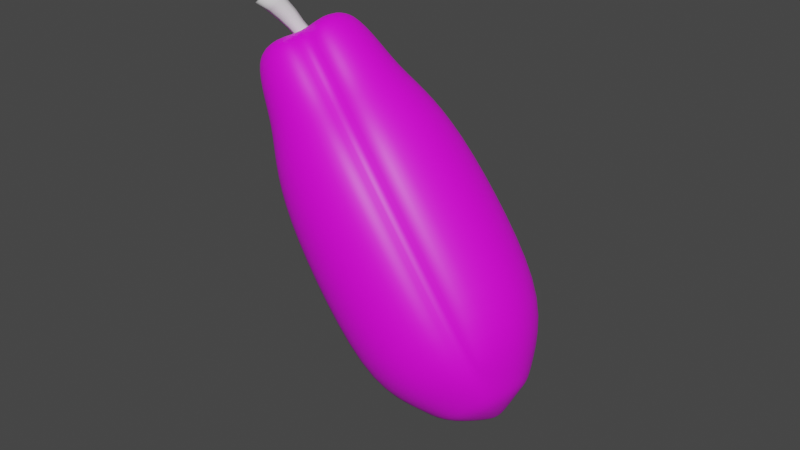 # Source: Pepaya.blend  (saved by Blender 3.3.6; exported with 4.5.12 LTS)
import bpy
from mathutils import Matrix  # noqa: F401  (used for matrix-valued properties, if any)

bpy.ops.wm.read_factory_settings(use_empty=True)
scene = bpy.context.scene
scene.name = 'Scene'

# ---- collections
col_collection = bpy.data.collections.new('Collection'); scene.collection.children.link(col_collection)

# ---- images (referenced by path relative to the original .blend; pixels are not part of the script)
import os
ASSET_DIR = os.environ.get("B2B_ASSET_DIR", "")  # directory of the original .blend (textures are referenced by path, not embedded)
HERE = os.path.dirname(os.path.abspath(__file__))  # packed textures are extracted next to this script under _unpacked/

def load_image(name, relpath, width, height, colorspace="sRGB"):
    """Load a texture the original file referenced (path relative to the .blend, or extracted next to this script)."""
    p = next((c for c in (os.path.join(HERE, relpath), os.path.join(ASSET_DIR, relpath)) if relpath and os.path.exists(c)), "")
    if p:
        img = bpy.data.images.load(p, check_existing=True)
        img.name = name
    else:  # same state as the original file: an image datablock whose file is absent (Cycles renders it pink)
        img = bpy.data.images.new(name, width, height)
        img.source = "FILE"
        img.filepath = "//" + (relpath or name)
    img.colorspace_settings.name = colorspace
    return img
img_pepaya1_png = load_image('pepaya1.png', 'pepaya1.png', 1024, 1024, 'sRGB')

# ---- materials (node trees are filled in below, after node groups)
mat_material_002 = bpy.data.materials.new('Material.002')
mat_material_002.use_transparent_shadow = False

# ---- material node trees
mat_material_002.use_nodes = True; mat_material_002.node_tree.nodes.clear()
_N = mat_material_002.node_tree.nodes; _L = mat_material_002.node_tree.links
n0 = _N.new('ShaderNodeBsdfPrincipled'); n0.name = 'Principled BSDF'; n0.location = (10, 300)
n0.distribution = 'GGX'
n0.subsurface_method = 'RANDOM_WALK_SKIN'
n0.inputs[3].default_value = 1.45
n0.inputs[27].default_value = (0.0, 0.0, 0.0, 1.0)
n0.inputs[28].default_value = 1.0
n1 = _N.new('ShaderNodeOutputMaterial'); n1.name = 'Material Output'; n1.location = (300, 300)
n2 = _N.new('ShaderNodeTexImage'); n2.name = 'Image Texture'; n2.location = (-280, 260)
n2.image = img_pepaya1_png
_L.new(n0.outputs[0], n1.inputs[0])
_L.new(n2.outputs[0], n0.inputs[0])
n1.is_active_output = True

# ---- world
world_world = bpy.data.worlds.new('World'); scene.world = world_world
world_world.use_nodes = True; world_world.node_tree.nodes.clear()
_N = world_world.node_tree.nodes; _L = world_world.node_tree.links
n0 = _N.new('ShaderNodeOutputWorld'); n0.name = 'World Output'; n0.location = (300, 300)
n1 = _N.new('ShaderNodeBackground'); n1.name = 'Background'; n1.location = (10, 300)
n1.inputs[0].default_value = (0.05088, 0.05088, 0.05088, 1.0)
_L.new(n1.outputs[0], n0.inputs[0])
n0.is_active_output = True
world_world.color = (0.05088, 0.05088, 0.05088)
world_world.use_sun_shadow = False
world_world.sun_shadow_jitter_overblur = 0.0

# ---- meshes
me_cube_002 = bpy.data.meshes.new('Cube.002')
me_cube_002.from_pydata([(-0.5, -0.5, 0.5), (-0.7551, 0.7551, -0.7617), (-0.5, 0.5, 0.5), (-1.049, 0.6492, -0.03349), (0.5, -0.5, 0.5), (0.7551, 0.7551, -0.7617), (0.5, 0.5, 0.5), (-0.444, -0.7544, -6.918), (1.109, 1.109, -5.7), (-1.109, 1.109, -5.7), (-1.01, -6.519e-09, 0.6096), (-1.109, 1.109, -2.282), (1.109, 1.109, -2.282), (-1.049, -0.6492, -0.03349), (-1.109, 1.509, -5.7), (1.109, 1.509, -5.7), (0.1667, 0.1667, -7.237), (-0.6096, -6.519e-09, 0.6096), (-0.6492, 0.6492, -0.03349), (1.109, -1.109, -5.7), (-5.588e-09, 0.6096, 0.6096), (0.6492, 0.6492, -0.03349), (-1.438, 0.0, -0.7617), (0.6096, -1.863e-09, 0.6096), (-1.509, -1.109, -2.282), (-0.7551, -1.155, -0.7617), (-0.8862, -0.003947, -6.918), (-1.109, -1.109, -5.7), (0.8855, -0.003947, -6.918), (-0.5, -0.9, 0.5), (-0.9321, 0.9321, -1.344), (-1.509, 1.109, -2.282), (1.175, 1.175, -3.99), (0.7551, -1.155, -0.7617), (-1.509, 1.109, -5.7), (-1.175, 1.175, -3.99), (0.9321, 0.9321, -1.344), (-0.7197, 0.4093, -6.918), (-0.7197, -0.4786, -6.918), (0.5, -0.9, 0.5), (0.444, 0.685, -6.918), (-0.444, 0.685, -6.918), (0.169, -1.63e-09, -7.254), (0.5, 0.9, 0.5), (0.7551, 1.155, -0.7617), (-0.1667, 0.1667, -7.237), (-0.9, 0.5, 0.5), (0.7551, -0.7551, -0.7617), (-9.313e-10, -1.397e-08, 0.3651), (-0.5, 0.9, 0.5), (-1.155, 0.7551, -0.7617), (0.444, -0.7544, -6.918), (-1.109, -1.509, -5.7), (-0.9, -0.5, 0.5), (-0.7551, -0.7551, -0.7617), (1.109, -1.509, -5.7), (9.313e-10, 0.0, -7.291), (-0.7551, 1.155, -0.7617), (-0.169, 1.397e-09, -7.254), (-1.109, 1.509, -2.282), (1.109, 1.509, -2.282), (-0.6492, 1.049, -0.03349), (7.451e-09, 1.438, -0.7617), (-5.588e-09, 1.01, 0.6096), (0.6492, 1.049, -0.03349), (-1.207e-09, 0.8515, -6.918), (0.633, 0.874, -6.65), (-0.9321, 1.332, -1.344), (1.175, 1.575, -3.99), (-0.633, 0.874, -6.65), (-2.375e-08, 1.925, -5.7), (-1.175, 1.575, -3.99), (0.9321, 1.332, -1.344), (-2.095e-08, 1.925, -2.282), (-5.588e-09, 1.293, -0.02269), (9.065e-09, 1.111, -6.65), (9.139e-09, 2.016, -3.99), (-2.125e-08, 1.682, -1.344), (1.863e-09, 0.169, -7.254), (-1.109, -1.109, -2.282), (1.109, -1.109, -2.282), (-0.1667, -0.1667, -7.237), (-0.6492, -0.6492, -0.03349), (0.6492, -0.6492, -0.03349), (1.509, -1.109, -5.7), (-9.313e-10, -0.6096, 0.6096), (1.509, 1.109, -5.7), (-0.9321, -0.9321, -1.344), (0.9087, -0.6676, -6.65), (-0.633, -0.9434, -6.65), (1.175, -1.175, -3.99), (0.7197, 0.4093, -6.918), (-1.175, -1.175, -3.99), (0.9321, -0.9321, -1.344), (-1.863e-09, -0.169, -7.254), (0.1667, -0.1667, -7.237), (0.9, 0.5, 0.5), (1.155, 0.7551, -0.7617), (-1.109, -1.509, -2.282), (1.109, -1.509, -2.282), (-0.6492, -1.049, -0.03349), (0.6492, -1.049, -0.03349), (-1.863e-09, -1.438, -0.7617), (-9.313e-10, -1.01, 0.6096), (3.287e-09, -0.9209, -6.918), (-0.9321, -1.332, -1.344), (0.633, -0.9434, -6.65), (1.175, -1.575, -3.99), (-1.863e-09, -1.925, -5.7), (-1.175, -1.575, -3.99), (0.9321, -1.332, -1.344), (0.0, -1.925, -2.282), (5.588e-09, -1.293, -0.02269), (-1.849e-09, -1.181, -6.65), (3.725e-09, -2.016, -3.99), (0.0, -1.682, -1.344), (1.509, 1.109, -2.282), (1.509, -1.109, -2.282), (1.049, 0.6492, -0.03349), (1.438, -7.451e-09, -0.7617), (1.01, -1.863e-09, 0.6096), (1.049, -0.6492, -0.03349), (0.9087, 0.5983, -6.65), (1.575, 1.175, -3.99), (1.575, -1.175, -3.99), (1.925, 2.375e-08, -5.7), (0.7197, -0.4786, -6.918), (1.332, 0.9321, -1.344), (1.925, 2.095e-08, -2.282), (0.9, -0.5, 0.5), (1.293, 5.588e-09, -0.02269), (1.155, -0.7551, -0.7617), (1.146, -0.003947, -6.65), (2.016, -9.139e-09, -3.99), (1.682, 2.125e-08, -1.344), (1.332, -0.9321, -1.344), (-1.509, -1.109, -5.7), (-1.332, 0.9321, -1.344), (-1.332, -0.9321, -1.344), (-0.9087, 0.5983, -6.65), (-0.9087, -0.6676, -6.65), (-1.925, -3.725e-09, -5.7), (-1.575, 1.175, -3.99), (-1.575, -1.175, -3.99), (-1.925, 0.0, -2.282), (-1.293, 2.794e-09, -0.02269), (-1.146, -0.003947, -6.65), (-2.016, 0.0, -3.99), (-1.155, -0.7551, -0.7617), (-1.682, -1.49e-08, -1.344)], [], [(82, 0, 53, 13), (18, 2, 49, 61), (139, 9, 14, 69), (21, 5, 44, 64), (45, 37, 41), (13, 53, 10, 145), (148, 13, 145, 22), (12, 36, 127, 116), (87, 54, 148, 138), (30, 1, 57, 67), (35, 11, 59, 71), (37, 139, 69, 41), (6, 21, 64, 43), (6, 20, 48, 23), (20, 2, 17, 48), (48, 17, 0, 85), (23, 48, 85, 4), (18, 1, 50, 3), (79, 87, 138, 24), (69, 75, 65, 41), (75, 66, 40, 65), (9, 139, 34), (2, 18, 3, 46), (1, 30, 137, 50), (11, 35, 142, 31), (19, 88, 84), (6, 23, 120, 96), (36, 5, 97, 127), (4, 83, 121, 129), (83, 47, 131, 121), (28, 40, 91), (17, 2, 46, 10), (90, 19, 84, 124), (5, 21, 118, 97), (80, 90, 124, 117), (93, 80, 117, 135), (30, 11, 31, 137), (89, 27, 136, 140), (35, 9, 34, 142), (0, 17, 10, 53), (11, 30, 67, 59), (9, 35, 71, 14), (32, 8, 15, 68), (20, 6, 43, 63), (12, 32, 68, 60), (54, 82, 13, 148), (7, 89, 140, 38), (92, 79, 24, 143), (26, 7, 38), (21, 6, 96, 118), (8, 32, 123, 86), (47, 93, 135, 131), (40, 66, 122, 91), (32, 12, 116, 123), (66, 8, 86, 122), (27, 92, 143, 136), (45, 78, 56, 58), (78, 16, 42, 56), (56, 42, 95, 94), (58, 56, 94, 81), (2, 20, 63, 49), (8, 66, 15), (70, 15, 66, 75), (14, 70, 75, 69), (40, 28, 42, 16), (28, 126, 95, 42), (62, 74, 64, 44), (74, 63, 43, 64), (7, 26, 58, 81), (26, 37, 45, 58), (61, 49, 63, 74), (57, 61, 74, 62), (59, 73, 76, 71), (73, 60, 68, 76), (76, 68, 15, 70), (71, 76, 70, 14), (57, 62, 77, 67), (62, 44, 72, 77), (77, 72, 60, 73), (67, 77, 73, 59), (41, 65, 78, 45), (65, 40, 16, 78), (1, 18, 61, 57), (5, 36, 72, 44), (36, 12, 60, 72), (54, 87, 105, 25), (47, 83, 101, 33), (87, 79, 98, 105), (19, 90, 107, 55), (90, 80, 99, 107), (80, 93, 110, 99), (27, 89, 52), (93, 47, 33, 110), (82, 54, 25, 100), (85, 0, 29, 103), (79, 92, 109, 98), (4, 85, 103, 39), (126, 88, 106, 51), (92, 27, 52, 109), (23, 4, 129, 120), (33, 101, 112, 102), (101, 39, 103, 112), (112, 103, 29, 100), (102, 112, 100, 25), (51, 104, 94, 95), (104, 7, 81, 94), (55, 108, 113, 106), (108, 52, 89, 113), (113, 89, 7, 104), (106, 113, 104, 51), (99, 111, 114, 107), (111, 98, 109, 114), (114, 109, 52, 108), (107, 114, 108, 55), (33, 102, 115, 110), (102, 25, 105, 115), (115, 105, 98, 111), (110, 115, 111, 99), (83, 4, 39, 101), (88, 19, 55, 106), (95, 126, 51), (0, 82, 100, 29), (97, 118, 130, 119), (118, 96, 120, 130), (130, 120, 129, 121), (119, 130, 121, 131), (86, 125, 132, 122), (125, 84, 88, 132), (132, 88, 126, 28), (122, 132, 28, 91), (116, 128, 133, 123), (128, 117, 124, 133), (133, 124, 84, 125), (123, 133, 125, 86), (97, 119, 134, 127), (119, 131, 135, 134), (134, 135, 117, 128), (127, 134, 128, 116), (145, 10, 46, 3), (22, 145, 3, 50), (136, 141, 146, 140), (141, 34, 139, 146), (146, 139, 37, 26), (140, 146, 26, 38), (24, 144, 147, 143), (144, 31, 142, 147), (147, 142, 34, 141), (143, 147, 141, 136), (148, 22, 149, 138), (22, 50, 137, 149), (149, 137, 31, 144), (138, 149, 144, 24)])
me_cube_002.polygons.foreach_set('use_smooth', [True] * 152)
_uv = me_cube_002.uv_layers.new(name='UVMap')
_uv.uv.foreach_set('vector', [0.5672, 0.2817, 0.5484, 0.2383, 0.5809, 0.2399, 0.5973, 0.2779, 0.4403, 0.2711, 0.4657, 0.2312, 0.4781, 0.2591, 0.4619, 0.2893, 0.389, 0.7647, 0.3802, 0.6808, 0.4042, 0.6699, 0.4162, 0.7537, 0.5695, 0.2819, 0.5836, 0.3337, 0.5572, 0.3455, 0.5452, 0.2963, 0.4435, 0.8302, 0.4011, 0.793, 0.4282, 0.7795, 0.5973, 0.2779, 0.5809, 0.2399, 0.6134, 0.1451, 0.6465, 0.2489, 0.6124, 0.333, 0.5973, 0.2779, 0.6465, 0.2489, 0.6784, 0.3097, 0.5984, 0.4555, 0.5922, 0.3808, 0.6227, 0.3839, 0.6286, 0.4585, 0.5908, 0.3805, 0.5818, 0.3334, 0.6124, 0.333, 0.6213, 0.3833, 0.4016, 0.3649, 0.4178, 0.3198, 0.4419, 0.3359, 0.427, 0.3796, 0.3696, 0.5629, 0.383, 0.4374, 0.4109, 0.4458, 0.3987, 0.5633, 0.4011, 0.793, 0.389, 0.7647, 0.4162, 0.7537, 0.4282, 0.7795, 0.5511, 0.2383, 0.5695, 0.2819, 0.5452, 0.2963, 0.5342, 0.2638, 0.5511, 0.2383, 0.5083, 0.2363, 0.5229, 0.1259, 0.5806, 0.1354, 0.5083, 0.2363, 0.4657, 0.2312, 0.4645, 0.1257, 0.5229, 0.1259, 0.5198, 0.1261, 0.5776, 0.1351, 0.5484, 0.2383, 0.5055, 0.2366, 0.4613, 0.1264, 0.5198, 0.1261, 0.5055, 0.2366, 0.4629, 0.2319, 0.4403, 0.2711, 0.4178, 0.3198, 0.3877, 0.3146, 0.4113, 0.2626, 0.5977, 0.4552, 0.5908, 0.3805, 0.6213, 0.3833, 0.6279, 0.4579, 0.4162, 0.7537, 0.4648, 0.7483, 0.4625, 0.7743, 0.4282, 0.7795, 0.4648, 0.7483, 0.5119, 0.7621, 0.4955, 0.7859, 0.4625, 0.7743, 0.3802, 0.6808, 0.389, 0.7647, 0.3522, 0.6803, 0.4657, 0.2312, 0.4403, 0.2711, 0.4113, 0.2626, 0.4334, 0.2277, 0.4178, 0.3198, 0.4016, 0.3649, 0.371, 0.3628, 0.3877, 0.3146, 0.383, 0.4374, 0.3696, 0.5629, 0.3396, 0.5629, 0.3527, 0.4353, 0.3811, 0.6827, 0.3934, 0.7625, 0.3532, 0.6829, 0.5511, 0.2383, 0.5806, 0.1354, 0.6163, 0.1457, 0.5836, 0.2402, 0.5922, 0.3808, 0.5836, 0.3337, 0.6142, 0.3336, 0.6227, 0.3839, 0.4629, 0.2319, 0.4378, 0.272, 0.4087, 0.2637, 0.4305, 0.2286, 0.4378, 0.272, 0.4157, 0.3209, 0.3855, 0.316, 0.4087, 0.2637, 0.5421, 0.8348, 0.4955, 0.7859, 0.5209, 0.8028, 0.4645, 0.1257, 0.4657, 0.2312, 0.4334, 0.2277, 0.4275, 0.1299, 0.3695, 0.5648, 0.3811, 0.6827, 0.3532, 0.6829, 0.3394, 0.565, 0.5836, 0.3337, 0.5695, 0.2819, 0.5996, 0.2783, 0.6142, 0.3336, 0.3819, 0.4389, 0.3695, 0.5648, 0.3394, 0.565, 0.3515, 0.4371, 0.3998, 0.3662, 0.3819, 0.4389, 0.3515, 0.4371, 0.3692, 0.3644, 0.4016, 0.3649, 0.383, 0.4374, 0.3527, 0.4353, 0.371, 0.3628, 0.513, 0.7586, 0.5618, 0.6963, 0.5894, 0.7007, 0.5379, 0.773, 0.3696, 0.5629, 0.3802, 0.6808, 0.3522, 0.6803, 0.3396, 0.5629, 0.5484, 0.2383, 0.5776, 0.1351, 0.6134, 0.1451, 0.5809, 0.2399, 0.383, 0.4374, 0.4016, 0.3649, 0.427, 0.3796, 0.4109, 0.4458, 0.3802, 0.6808, 0.3696, 0.5629, 0.3987, 0.5633, 0.4042, 0.6699, 0.5906, 0.5816, 0.5601, 0.6962, 0.5382, 0.6814, 0.5617, 0.5771, 0.5083, 0.2363, 0.5511, 0.2383, 0.5342, 0.2638, 0.5062, 0.2617, 0.5984, 0.4555, 0.5906, 0.5816, 0.5617, 0.5771, 0.5694, 0.4591, 0.5818, 0.3334, 0.5672, 0.2817, 0.5973, 0.2779, 0.6124, 0.333, 0.4973, 0.782, 0.513, 0.7586, 0.5379, 0.773, 0.5224, 0.7982, 0.5911, 0.5815, 0.5977, 0.4552, 0.6279, 0.4579, 0.6208, 0.5862, 0.545, 0.8345, 0.4973, 0.782, 0.5224, 0.7982, 0.5695, 0.2819, 0.5511, 0.2383, 0.5836, 0.2402, 0.5996, 0.2783, 0.5601, 0.6962, 0.5906, 0.5816, 0.6202, 0.5867, 0.5878, 0.7005, 0.4157, 0.3209, 0.3998, 0.3662, 0.3692, 0.3644, 0.3855, 0.316, 0.4955, 0.7859, 0.5119, 0.7621, 0.5371, 0.7772, 0.5209, 0.8028, 0.5906, 0.5816, 0.5984, 0.4555, 0.6286, 0.4585, 0.6202, 0.5867, 0.5119, 0.7621, 0.5601, 0.6962, 0.5878, 0.7005, 0.5371, 0.7772, 0.5618, 0.6963, 0.5911, 0.5815, 0.6208, 0.5862, 0.5894, 0.7007, 0.4435, 0.8302, 0.4571, 0.8327, 0.4557, 0.8476, 0.44, 0.8447, 0.4571, 0.8327, 0.4709, 0.8328, 0.4716, 0.8476, 0.4557, 0.8476, 0.4589, 0.8483, 0.4434, 0.8458, 0.4464, 0.8314, 0.46, 0.8335, 0.4746, 0.8482, 0.4589, 0.8483, 0.46, 0.8335, 0.4738, 0.8335, 0.4657, 0.2312, 0.5083, 0.2363, 0.5062, 0.2617, 0.4781, 0.2591, 0.5601, 0.6962, 0.5119, 0.7621, 0.5382, 0.6814, 0.4718, 0.6689, 0.5382, 0.6814, 0.5119, 0.7621, 0.4648, 0.7483, 0.4042, 0.6699, 0.4718, 0.6689, 0.4648, 0.7483, 0.4162, 0.7537, 0.4955, 0.7859, 0.5421, 0.8348, 0.4716, 0.8476, 0.4709, 0.8328, 0.3759, 0.8221, 0.4059, 0.79, 0.4464, 0.8314, 0.4434, 0.8458, 0.4989, 0.349, 0.503, 0.2991, 0.5452, 0.2963, 0.5572, 0.3455, 0.503, 0.2991, 0.5062, 0.2617, 0.5342, 0.2638, 0.5452, 0.2963, 0.4973, 0.782, 0.545, 0.8345, 0.4746, 0.8482, 0.4738, 0.8335, 0.3731, 0.8196, 0.4011, 0.793, 0.4435, 0.8302, 0.44, 0.8447, 0.4619, 0.2893, 0.4781, 0.2591, 0.5062, 0.2617, 0.503, 0.2991, 0.4419, 0.3359, 0.4619, 0.2893, 0.503, 0.2991, 0.4989, 0.349, 0.4109, 0.4458, 0.4899, 0.4556, 0.4805, 0.5674, 0.3987, 0.5633, 0.4899, 0.4556, 0.5694, 0.4591, 0.5617, 0.5771, 0.4805, 0.5674, 0.4805, 0.5674, 0.5617, 0.5771, 0.5382, 0.6814, 0.4718, 0.6689, 0.3987, 0.5633, 0.4805, 0.5674, 0.4718, 0.6689, 0.4042, 0.6699, 0.4419, 0.3359, 0.4989, 0.349, 0.4953, 0.3914, 0.427, 0.3796, 0.4989, 0.349, 0.5572, 0.3455, 0.5646, 0.3912, 0.4953, 0.3914, 0.4953, 0.3914, 0.5646, 0.3912, 0.5694, 0.4591, 0.4899, 0.4556, 0.427, 0.3796, 0.4953, 0.3914, 0.4899, 0.4556, 0.4109, 0.4458, 0.4282, 0.7795, 0.4625, 0.7743, 0.4571, 0.8327, 0.4435, 0.8302, 0.4625, 0.7743, 0.4955, 0.7859, 0.4709, 0.8328, 0.4571, 0.8327, 0.4178, 0.3198, 0.4403, 0.2711, 0.4619, 0.2893, 0.4419, 0.3359, 0.5836, 0.3337, 0.5922, 0.3808, 0.5646, 0.3912, 0.5572, 0.3455, 0.5922, 0.3808, 0.5984, 0.4555, 0.5694, 0.4591, 0.5646, 0.3912, 0.5818, 0.3334, 0.5908, 0.3805, 0.5632, 0.3911, 0.5554, 0.3455, 0.4157, 0.3209, 0.4378, 0.272, 0.4596, 0.2901, 0.44, 0.3368, 0.5908, 0.3805, 0.5977, 0.4552, 0.5687, 0.4591, 0.5632, 0.3911, 0.3811, 0.6827, 0.3695, 0.5648, 0.3987, 0.5649, 0.4052, 0.6719, 0.3695, 0.5648, 0.3819, 0.4389, 0.4099, 0.4472, 0.3987, 0.5649, 0.3819, 0.4389, 0.3998, 0.3662, 0.4255, 0.3807, 0.4099, 0.4472, 0.5618, 0.6963, 0.513, 0.7586, 0.5396, 0.6821, 0.3998, 0.3662, 0.4157, 0.3209, 0.44, 0.3368, 0.4255, 0.3807, 0.5672, 0.2817, 0.5818, 0.3334, 0.5554, 0.3455, 0.543, 0.2963, 0.5055, 0.2366, 0.5484, 0.2383, 0.5318, 0.2639, 0.5036, 0.2621, 0.5977, 0.4552, 0.5911, 0.5815, 0.5622, 0.5773, 0.5687, 0.4591, 0.4629, 0.2319, 0.5055, 0.2366, 0.5036, 0.2621, 0.4756, 0.2597, 0.4059, 0.79, 0.3934, 0.7625, 0.42, 0.7515, 0.4318, 0.7765, 0.5911, 0.5815, 0.5618, 0.6963, 0.5396, 0.6821, 0.5622, 0.5773, 0.4613, 0.1264, 0.4629, 0.2319, 0.4305, 0.2286, 0.4243, 0.131, 0.44, 0.3368, 0.4596, 0.2901, 0.5008, 0.2995, 0.4971, 0.3495, 0.4596, 0.2901, 0.4756, 0.2597, 0.5036, 0.2621, 0.5008, 0.2995, 0.5008, 0.2995, 0.5036, 0.2621, 0.5318, 0.2639, 0.543, 0.2963, 0.4971, 0.3495, 0.5008, 0.2995, 0.543, 0.2963, 0.5554, 0.3455, 0.4318, 0.7765, 0.4651, 0.7711, 0.46, 0.8335, 0.4464, 0.8314, 0.4651, 0.7711, 0.4973, 0.782, 0.4738, 0.8335, 0.46, 0.8335, 0.4052, 0.6719, 0.4729, 0.6703, 0.4671, 0.7458, 0.42, 0.7515, 0.4729, 0.6703, 0.5396, 0.6821, 0.513, 0.7586, 0.4671, 0.7458, 0.4671, 0.7458, 0.513, 0.7586, 0.4973, 0.782, 0.4651, 0.7711, 0.42, 0.7515, 0.4671, 0.7458, 0.4651, 0.7711, 0.4318, 0.7765, 0.4099, 0.4472, 0.4891, 0.4563, 0.4806, 0.5683, 0.3987, 0.5649, 0.4891, 0.4563, 0.5687, 0.4591, 0.5622, 0.5773, 0.4806, 0.5683, 0.4806, 0.5683, 0.5622, 0.5773, 0.5396, 0.6821, 0.4729, 0.6703, 0.3987, 0.5649, 0.4806, 0.5683, 0.4729, 0.6703, 0.4052, 0.6719, 0.44, 0.3368, 0.4971, 0.3495, 0.4939, 0.392, 0.4255, 0.3807, 0.4971, 0.3495, 0.5554, 0.3455, 0.5632, 0.3911, 0.4939, 0.392, 0.4939, 0.392, 0.5632, 0.3911, 0.5687, 0.4591, 0.4891, 0.4563, 0.4255, 0.3807, 0.4939, 0.392, 0.4891, 0.4563, 0.4099, 0.4472, 0.4378, 0.272, 0.4629, 0.2319, 0.4756, 0.2597, 0.4596, 0.2901, 0.3934, 0.7625, 0.3811, 0.6827, 0.4052, 0.6719, 0.42, 0.7515, 0.4464, 0.8314, 0.4059, 0.79, 0.4318, 0.7765, 0.5484, 0.2383, 0.5672, 0.2817, 0.543, 0.2963, 0.5318, 0.2639, 0.6142, 0.3336, 0.5996, 0.2783, 0.649, 0.2498, 0.6804, 0.3109, 0.5996, 0.2783, 0.5836, 0.2402, 0.6163, 0.1457, 0.649, 0.2498, 0.3643, 0.2278, 0.4243, 0.131, 0.4305, 0.2286, 0.4087, 0.2637, 0.3237, 0.2831, 0.3643, 0.2278, 0.4087, 0.2637, 0.3855, 0.316, 0.5878, 0.7005, 0.6669, 0.7508, 0.5755, 0.8215, 0.5371, 0.7772, 0.2671, 0.7195, 0.3532, 0.6829, 0.3934, 0.7625, 0.3457, 0.8032, 0.3457, 0.8032, 0.3934, 0.7625, 0.4059, 0.79, 0.3759, 0.8221, 0.5371, 0.7772, 0.5755, 0.8215, 0.5421, 0.8348, 0.5209, 0.8028, 0.6286, 0.4585, 0.7288, 0.4477, 0.7288, 0.6075, 0.6202, 0.5867, 0.2543, 0.4106, 0.3515, 0.4371, 0.3394, 0.565, 0.2375, 0.5629, 0.2375, 0.5629, 0.3394, 0.565, 0.3532, 0.6829, 0.2671, 0.7195, 0.6202, 0.5867, 0.7288, 0.6075, 0.6669, 0.7508, 0.5878, 0.7005, 0.6142, 0.3336, 0.6804, 0.3109, 0.7044, 0.3621, 0.6227, 0.3839, 0.3237, 0.2831, 0.3855, 0.316, 0.3692, 0.3644, 0.292, 0.33, 0.292, 0.33, 0.3692, 0.3644, 0.3515, 0.4371, 0.2543, 0.4106, 0.6227, 0.3839, 0.7044, 0.3621, 0.7288, 0.4477, 0.6286, 0.4585, 0.3673, 0.2263, 0.4275, 0.1299, 0.4334, 0.2277, 0.4113, 0.2626, 0.3262, 0.2813, 0.3673, 0.2263, 0.4113, 0.2626, 0.3877, 0.3146, 0.5894, 0.7007, 0.6691, 0.7501, 0.5784, 0.8212, 0.5379, 0.773, 0.2664, 0.7162, 0.3522, 0.6803, 0.389, 0.7647, 0.3438, 0.8003, 0.3438, 0.8003, 0.389, 0.7647, 0.4011, 0.793, 0.3731, 0.8196, 0.5379, 0.773, 0.5784, 0.8212, 0.545, 0.8345, 0.5224, 0.7982, 0.6279, 0.4579, 0.7281, 0.4462, 0.7295, 0.6059, 0.6208, 0.5862, 0.2559, 0.4081, 0.3527, 0.4353, 0.3396, 0.5629, 0.238, 0.565, 0.238, 0.565, 0.3396, 0.5629, 0.3522, 0.6803, 0.2664, 0.7162, 0.6208, 0.5862, 0.7295, 0.6059, 0.6691, 0.7501, 0.5894, 0.7007, 0.6124, 0.333, 0.6784, 0.3097, 0.7028, 0.3608, 0.6213, 0.3833, 0.3262, 0.2813, 0.3877, 0.3146, 0.371, 0.3628, 0.2942, 0.3278, 0.2942, 0.3278, 0.371, 0.3628, 0.3527, 0.4353, 0.2559, 0.4081, 0.6213, 0.3833, 0.7028, 0.3608, 0.7281, 0.4462, 0.6279, 0.4579])
me_cube_002.materials.append(mat_material_002)
me_cube_002.use_remesh_fix_poles = True
me_cube_002.use_remesh_preserve_attributes = False
me_cube_002.update()
me_cylinder_001 = bpy.data.meshes.new('Cylinder.001')
me_cylinder_001.from_pydata([(-4.864e-09, 0.6372, -0.7732), (6.005e-09, -1.435, 5.307), (0.5114, 0.4223, -0.7678), (0.804, -1.73, 5.144), (0.7202, -0.0958, -0.7512), (1.131, -2.438, 4.758), (0.5075, -0.6097, -0.7359), (0.7948, -3.139, 4.378), (-6.781e-08, -0.8223, -0.7363), (-9.234e-08, -3.423, 4.218), (-0.5075, -0.6097, -0.7359), (-0.7948, -3.139, 4.378), (-0.7202, -0.0958, -0.7512), (-1.131, -2.438, 4.758), (-0.5114, 0.4223, -0.7678), (-0.804, -1.73, 5.144), (-3.351e-09, 0.5413, 0.2432), (-3.712e-10, 0.2115, 1.252), (5.785e-10, -0.1382, 2.474), (3.312e-09, -0.7575, 3.997), (0.7204, -1.04, 3.856), (0.6258, -0.4178, 2.423), (0.5192, -0.07844, 1.244), (0.5272, 0.2816, 0.2488), (1.006, -1.711, 3.563), (0.8787, -1.078, 2.326), (0.7313, -0.6872, 1.233), (0.7433, -0.3034, 0.2619), (0.7065, -2.374, 3.288), (0.6192, -1.739, 2.224), (0.5169, -1.257, 1.228), (0.5237, -0.862, 0.2749), (-8.399e-08, -2.639, 3.167), (-7.597e-08, -2.01, 2.176), (-6.431e-08, -1.51, 1.225), (-6.814e-08, -1.107, 0.2801), (-0.7065, -2.374, 3.288), (-0.6192, -1.739, 2.224), (-0.5169, -1.257, 1.228), (-0.5237, -0.862, 0.2749), (-1.006, -1.711, 3.563), (-0.8787, -1.078, 2.326), (-0.7313, -0.6872, 1.233), (-0.7433, -0.3034, 0.2619), (-0.7204, -1.04, 3.856), (-0.6258, -0.4178, 2.423), (-0.5192, -0.07844, 1.244), (-0.5272, 0.2816, 0.2488)], [], [(19, 1, 3, 20), (20, 3, 5, 24), (24, 5, 7, 28), (28, 7, 9, 32), (32, 9, 11, 36), (36, 11, 13, 40), (3, 1, 15, 13, 11, 9, 7, 5), (40, 13, 15, 44), (44, 15, 1, 19), (0, 2, 4, 6, 8, 10, 12, 14), (14, 47, 16, 0), (47, 46, 17, 16), (46, 45, 18, 17), (45, 44, 19, 18), (12, 43, 47, 14), (43, 42, 46, 47), (42, 41, 45, 46), (41, 40, 44, 45), (10, 39, 43, 12), (39, 38, 42, 43), (38, 37, 41, 42), (37, 36, 40, 41), (8, 35, 39, 10), (35, 34, 38, 39), (34, 33, 37, 38), (33, 32, 36, 37), (6, 31, 35, 8), (31, 30, 34, 35), (30, 29, 33, 34), (29, 28, 32, 33), (4, 27, 31, 6), (27, 26, 30, 31), (26, 25, 29, 30), (25, 24, 28, 29), (2, 23, 27, 4), (23, 22, 26, 27), (22, 21, 25, 26), (21, 20, 24, 25), (0, 16, 23, 2), (16, 17, 22, 23), (17, 18, 21, 22), (18, 19, 20, 21)])
me_cylinder_001.polygons.foreach_set('use_smooth', [True] * 42)
_uv = me_cylinder_001.uv_layers.new(name='UVMap')
_uv.uv.foreach_set('vector', [1.0, 0.9, 1.0, 1.0, 0.875, 1.0, 0.875, 0.9, 0.875, 0.9, 0.875, 1.0, 0.75, 1.0, 0.75, 0.9, 0.75, 0.9, 0.75, 1.0, 0.625, 1.0, 0.625, 0.9, 0.625, 0.9, 0.625, 1.0, 0.5, 1.0, 0.5, 0.9, 0.5, 0.9, 0.5, 1.0, 0.375, 1.0, 0.375, 0.9, 0.375, 0.9, 0.375, 1.0, 0.25, 1.0, 0.25, 0.9, 0.4197, 0.4197, 0.25, 0.49, 0.08029, 0.4197, 0.01, 0.25, 0.08029, 0.08029, 0.25, 0.01, 0.4197, 0.08029, 0.49, 0.25, 0.25, 0.9, 0.25, 1.0, 0.125, 1.0, 0.125, 0.9, 0.125, 0.9, 0.125, 1.0, 0.0, 1.0, 0.0, 0.9, 0.75, 0.49, 0.9197, 0.4197, 0.99, 0.25, 0.9197, 0.08029, 0.75, 0.01, 0.5803, 0.08029, 0.51, 0.25, 0.5803, 0.4197, 0.125, 0.5, 0.125, 0.6, 0.0, 0.6, 0.0, 0.5, 0.125, 0.6, 0.125, 0.7, 0.0, 0.7, 0.0, 0.6, 0.125, 0.7, 0.125, 0.8, 0.0, 0.8, 0.0, 0.7, 0.125, 0.8, 0.125, 0.9, 0.0, 0.9, 0.0, 0.8, 0.25, 0.5, 0.25, 0.6, 0.125, 0.6, 0.125, 0.5, 0.25, 0.6, 0.25, 0.7, 0.125, 0.7, 0.125, 0.6, 0.25, 0.7, 0.25, 0.8, 0.125, 0.8, 0.125, 0.7, 0.25, 0.8, 0.25, 0.9, 0.125, 0.9, 0.125, 0.8, 0.375, 0.5, 0.375, 0.6, 0.25, 0.6, 0.25, 0.5, 0.375, 0.6, 0.375, 0.7, 0.25, 0.7, 0.25, 0.6, 0.375, 0.7, 0.375, 0.8, 0.25, 0.8, 0.25, 0.7, 0.375, 0.8, 0.375, 0.9, 0.25, 0.9, 0.25, 0.8, 0.5, 0.5, 0.5, 0.6, 0.375, 0.6, 0.375, 0.5, 0.5, 0.6, 0.5, 0.7, 0.375, 0.7, 0.375, 0.6, 0.5, 0.7, 0.5, 0.8, 0.375, 0.8, 0.375, 0.7, 0.5, 0.8, 0.5, 0.9, 0.375, 0.9, 0.375, 0.8, 0.625, 0.5, 0.625, 0.6, 0.5, 0.6, 0.5, 0.5, 0.625, 0.6, 0.625, 0.7, 0.5, 0.7, 0.5, 0.6, 0.625, 0.7, 0.625, 0.8, 0.5, 0.8, 0.5, 0.7, 0.625, 0.8, 0.625, 0.9, 0.5, 0.9, 0.5, 0.8, 0.75, 0.5, 0.75, 0.6, 0.625, 0.6, 0.625, 0.5, 0.75, 0.6, 0.75, 0.7, 0.625, 0.7, 0.625, 0.6, 0.75, 0.7, 0.75, 0.8, 0.625, 0.8, 0.625, 0.7, 0.75, 0.8, 0.75, 0.9, 0.625, 0.9, 0.625, 0.8, 0.875, 0.5, 0.875, 0.6, 0.75, 0.6, 0.75, 0.5, 0.875, 0.6, 0.875, 0.7, 0.75, 0.7, 0.75, 0.6, 0.875, 0.7, 0.875, 0.8, 0.75, 0.8, 0.75, 0.7, 0.875, 0.8, 0.875, 0.9, 0.75, 0.9, 0.75, 0.8, 1.0, 0.5, 1.0, 0.6, 0.875, 0.6, 0.875, 0.5, 1.0, 0.6, 1.0, 0.7, 0.875, 0.7, 0.875, 0.6, 1.0, 0.7, 1.0, 0.8, 0.875, 0.8, 0.875, 0.7, 1.0, 0.8, 1.0, 0.9, 0.875, 0.9, 0.875, 0.8])
me_cylinder_001.use_remesh_fix_poles = True
me_cylinder_001.use_remesh_preserve_attributes = False
me_cylinder_001.update()

# ---- objects
ob_cube = bpy.data.objects.new('Cube', me_cube_002)
ob_cylinder = bpy.data.objects.new('Cylinder', me_cylinder_001)

# ---- transforms, parenting, visibility, modifiers, constraints
ob_cube.location = (-1.745, -4.293e-07, 3.193)
ob_cube.rotation_euler = (3.096e-08, -0.622, -9.633e-08)
_m = ob_cube.modifiers.new('Subdivision', 'SUBSURF')
ob_cylinder.location = (-2.031, 0.05487, 3.591)
ob_cylinder.rotation_euler = (3.096e-08, -0.622, -9.633e-08)
ob_cylinder.scale = (0.2, 0.2, 0.2)

# ---- collection membership
col_collection.objects.link(ob_cube)
col_collection.objects.link(ob_cylinder)

# ---- scene / render settings (as saved in the file)
scene.frame_start = 1; scene.frame_end = 250; scene.frame_set(1)
scene.render.engine = 'BLENDER_EEVEE_NEXT'
scene.cycles.sampling_pattern = 'TABULATED_SOBOL'
scene.cycles.use_light_tree = False
scene.view_settings.view_transform = 'Filmic'
bpy.context.view_layer.update()

# ---- added for rendering (the .blend has no active camera and no usable light): camera, sun
cam_auto = bpy.data.cameras.new('AutoCamera')
cam_auto.lens = 50.0
cam_auto.sensor_width = 36.0
cam_auto.clip_end = 1000.0
ob_auto_camera = bpy.data.objects.new('AutoCamera', cam_auto)
scene.collection.objects.link(ob_auto_camera)
ob_auto_camera.location = (11.73, -13.8348, 9.70121)
ob_auto_camera.rotation_euler = (1.09748, -7.21219e-08, 0.694738)
scene.camera = ob_auto_camera
light_auto_sun = bpy.data.lights.new('AutoSun', 'SUN')
light_auto_sun.energy = 3.0
light_auto_sun.angle = 0.0523599
ob_auto_sun = bpy.data.objects.new('AutoSun', light_auto_sun)
scene.collection.objects.link(ob_auto_sun)
ob_auto_sun.rotation_euler = (0.872665, 0.174533, 0.523599)
bpy.context.view_layer.update()
